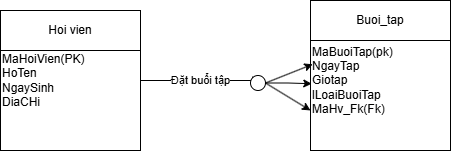

The diagram above was exported from draw.io. Its source (the exported page's mxGraphModel, read from the mxfile embedded in the PNG):
<mxGraphModel dx="689" dy="321" grid="1" gridSize="10" guides="1" tooltips="1" connect="1" arrows="1" fold="1" page="1" pageScale="1" pageWidth="827" pageHeight="1169" math="0" shadow="0">
  <root>
    <mxCell id="0" />
    <mxCell id="1" parent="0" />
    <mxCell id="88zorN-fVgYSr-MCPKV--3" edge="1" parent="1" source="88zorN-fVgYSr-MCPKV--1" style="edgeStyle=orthogonalEdgeStyle;rounded=0;orthogonalLoop=1;jettySize=auto;html=1;" value="Đặt buổi tập">
      <mxGeometry relative="1" as="geometry">
        <mxPoint x="630" y="320" as="targetPoint" />
      </mxGeometry>
    </mxCell>
    <mxCell id="88zorN-fVgYSr-MCPKV--1" parent="1" style="whiteSpace=wrap;html=1;aspect=fixed;align=left;" value="MaHoiVien(PK)&lt;div&gt;HoTen&lt;/div&gt;&lt;div&gt;NgaySinh&lt;/div&gt;&lt;div&gt;DiaCHi&lt;/div&gt;" vertex="1">
      <mxGeometry height="140" width="140" x="370" y="250" as="geometry" />
    </mxCell>
    <mxCell id="88zorN-fVgYSr-MCPKV--2" parent="1" style="rounded=0;whiteSpace=wrap;html=1;" value="Hoi vien" vertex="1">
      <mxGeometry height="40" width="140" x="370" y="250" as="geometry" />
    </mxCell>
    <mxCell id="88zorN-fVgYSr-MCPKV--4" parent="1" style="whiteSpace=wrap;html=1;aspect=fixed;align=left;" value="MaBuoiTap(pk)&lt;div&gt;NgayTap&lt;/div&gt;&lt;div&gt;Giotap&lt;/div&gt;&lt;div&gt;lLoaiBuoiTap&lt;/div&gt;&lt;div&gt;MaHv_Fk(Fk)&lt;/div&gt;" vertex="1">
      <mxGeometry height="140" width="140" x="680" y="250" as="geometry" />
    </mxCell>
    <mxCell id="88zorN-fVgYSr-MCPKV--5" parent="1" style="rounded=0;whiteSpace=wrap;html=1;" value="Buoi_tap" vertex="1">
      <mxGeometry height="40" width="140" x="680" y="240" as="geometry" />
    </mxCell>
    <mxCell id="88zorN-fVgYSr-MCPKV--7" parent="1" style="ellipse;whiteSpace=wrap;html=1;shapeInside=1;aspect=fixed;" value="" vertex="1">
      <mxGeometry height="15" width="15" x="620" y="315" as="geometry" />
    </mxCell>
    <mxCell id="88zorN-fVgYSr-MCPKV--11" edge="1" parent="1" source="88zorN-fVgYSr-MCPKV--7" style="rounded=0;orthogonalLoop=1;jettySize=auto;html=1;exitX=1;exitY=0.5;exitDx=0;exitDy=0;entryX=0.016;entryY=0.384;entryDx=0;entryDy=0;entryPerimeter=0;" target="88zorN-fVgYSr-MCPKV--4">
      <mxGeometry relative="1" as="geometry" />
    </mxCell>
    <mxCell id="88zorN-fVgYSr-MCPKV--13" edge="1" parent="1" source="88zorN-fVgYSr-MCPKV--7" style="rounded=0;orthogonalLoop=1;jettySize=auto;html=1;exitX=1;exitY=0.5;exitDx=0;exitDy=0;entryX=0;entryY=0.714;entryDx=0;entryDy=0;entryPerimeter=0;" target="88zorN-fVgYSr-MCPKV--4">
      <mxGeometry relative="1" as="geometry" />
    </mxCell>
    <mxCell id="88zorN-fVgYSr-MCPKV--14" edge="1" parent="1" source="88zorN-fVgYSr-MCPKV--7" style="edgeStyle=orthogonalEdgeStyle;rounded=0;orthogonalLoop=1;jettySize=auto;html=1;entryX=0.009;entryY=0.523;entryDx=0;entryDy=0;entryPerimeter=0;" target="88zorN-fVgYSr-MCPKV--4">
      <mxGeometry relative="1" as="geometry" />
    </mxCell>
  </root>
</mxGraphModel>